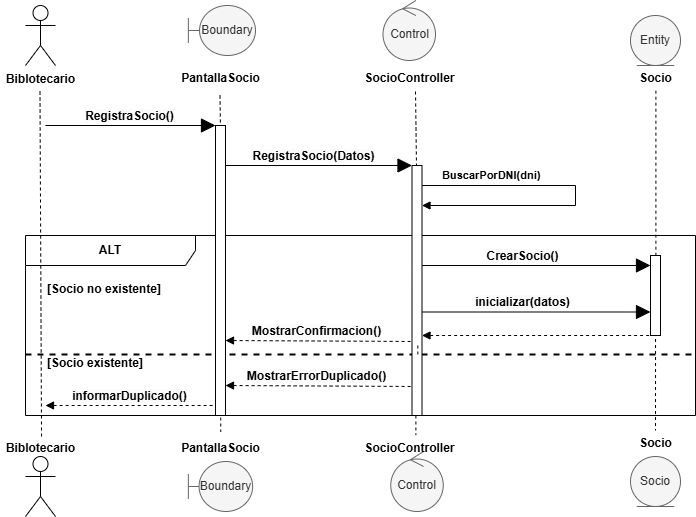

The diagram above was exported from draw.io. Its source (the exported page's mxGraphModel, read from the mxfile embedded in the PNG):
<mxGraphModel dx="832" dy="563" grid="1" gridSize="10" guides="1" tooltips="1" connect="1" arrows="1" fold="1" page="1" pageScale="1" pageWidth="827" pageHeight="1169" background="#ffffff" math="0" shadow="0">
  <root>
    <mxCell id="0" />
    <mxCell id="1" parent="0" />
    <mxCell id="36" value="ALT" style="shape=umlFrame;whiteSpace=wrap;html=1;pointerEvents=0;recursiveResize=0;container=1;collapsible=0;width=170;fontStyle=1" parent="1" vertex="1">
      <mxGeometry x="130" y="270" width="670" height="180" as="geometry" />
    </mxCell>
    <mxCell id="37" value="[Socio no existente]" style="text;html=1;fontStyle=1" parent="36" vertex="1">
      <mxGeometry width="100" height="20" relative="1" as="geometry">
        <mxPoint x="20" y="40" as="offset" />
      </mxGeometry>
    </mxCell>
    <mxCell id="38" value="" style="line;strokeWidth=2;dashed=1;labelPosition=center;verticalLabelPosition=bottom;align=left;verticalAlign=top;spacingLeft=20;spacingTop=15;html=1;whiteSpace=wrap;" parent="36" vertex="1">
      <mxGeometry y="114" width="670" height="10" as="geometry" />
    </mxCell>
    <mxCell id="39" value="" style="endArrow=block;endFill=1;endSize=12;html=1;" parent="36" edge="1" target="59">
      <mxGeometry width="160" relative="1" as="geometry">
        <mxPoint x="390" y="30" as="sourcePoint" />
        <mxPoint x="620" y="30" as="targetPoint" />
      </mxGeometry>
    </mxCell>
    <mxCell id="40" value="&lt;span style=&quot;color: rgb(0, 0, 0); font-size: 12px; font-weight: 700; background-color: rgb(251, 251, 251);&quot;&gt;CrearSocio()&lt;/span&gt;" style="edgeLabel;html=1;align=center;verticalAlign=middle;resizable=0;points=[];" parent="39" vertex="1" connectable="0">
      <mxGeometry x="-0.3" y="-1" relative="1" as="geometry">
        <mxPoint x="24" y="-11" as="offset" />
      </mxGeometry>
    </mxCell>
    <mxCell id="42" value="" style="endArrow=block;endFill=1;endSize=12;html=1;" parent="36" target="59" edge="1">
      <mxGeometry width="160" relative="1" as="geometry">
        <mxPoint x="390" y="76.5" as="sourcePoint" />
        <mxPoint x="620" y="77" as="targetPoint" />
      </mxGeometry>
    </mxCell>
    <mxCell id="43" value="&lt;span style=&quot;color: rgb(0, 0, 0); font-size: 12px; font-weight: 700; background-color: rgb(251, 251, 251);&quot;&gt;inicializar(datos)&lt;/span&gt;" style="edgeLabel;html=1;align=center;verticalAlign=middle;resizable=0;points=[];" parent="42" vertex="1" connectable="0">
      <mxGeometry x="-0.3" y="-1" relative="1" as="geometry">
        <mxPoint x="24" y="-11" as="offset" />
      </mxGeometry>
    </mxCell>
    <mxCell id="46" value="" style="endArrow=none;endFill=0;endSize=12;html=1;startArrow=block;startFill=1;dashed=1;" parent="36" edge="1">
      <mxGeometry width="160" relative="1" as="geometry">
        <mxPoint x="200" y="105" as="sourcePoint" />
        <mxPoint x="390" y="106" as="targetPoint" />
      </mxGeometry>
    </mxCell>
    <mxCell id="47" value="&lt;span style=&quot;color: rgb(0, 0, 0); font-size: 12px; font-weight: 700; background-color: rgb(251, 251, 251);&quot;&gt;MostrarConfirmacion()&lt;/span&gt;" style="edgeLabel;html=1;align=center;verticalAlign=middle;resizable=0;points=[];" parent="46" vertex="1" connectable="0">
      <mxGeometry x="-0.3" y="-1" relative="1" as="geometry">
        <mxPoint x="24" y="-11" as="offset" />
      </mxGeometry>
    </mxCell>
    <mxCell id="49" value="" style="endArrow=none;endFill=0;endSize=12;html=1;startArrow=block;startFill=1;dashed=1;" parent="36" edge="1">
      <mxGeometry width="160" relative="1" as="geometry">
        <mxPoint x="200" y="150" as="sourcePoint" />
        <mxPoint x="390" y="151" as="targetPoint" />
      </mxGeometry>
    </mxCell>
    <mxCell id="50" value="&lt;span style=&quot;color: rgb(0, 0, 0); font-size: 12px; font-weight: 700; background-color: rgb(251, 251, 251);&quot;&gt;MostrarErrorDuplicado()&lt;/span&gt;" style="edgeLabel;html=1;align=center;verticalAlign=middle;resizable=0;points=[];" parent="49" vertex="1" connectable="0">
      <mxGeometry x="-0.3" y="-1" relative="1" as="geometry">
        <mxPoint x="24" y="-11" as="offset" />
      </mxGeometry>
    </mxCell>
    <mxCell id="52" value="" style="endArrow=none;endFill=0;endSize=12;html=1;startArrow=block;startFill=1;dashed=1;" parent="36" edge="1">
      <mxGeometry width="160" relative="1" as="geometry">
        <mxPoint x="20" y="170" as="sourcePoint" />
        <mxPoint x="190" y="170" as="targetPoint" />
      </mxGeometry>
    </mxCell>
    <mxCell id="53" value="&lt;span style=&quot;color: rgb(0, 0, 0); font-size: 12px; font-weight: 700; background-color: rgb(251, 251, 251);&quot;&gt;informarDuplicado()&lt;/span&gt;" style="edgeLabel;html=1;align=center;verticalAlign=middle;resizable=0;points=[];" parent="52" vertex="1" connectable="0">
      <mxGeometry x="-0.3" y="-1" relative="1" as="geometry">
        <mxPoint x="24" y="-11" as="offset" />
      </mxGeometry>
    </mxCell>
    <mxCell id="54" value="[Socio&amp;nbsp;existente]" style="text;html=1;fontStyle=1" parent="36" vertex="1">
      <mxGeometry x="20" y="114" width="100" height="20" as="geometry" />
    </mxCell>
    <mxCell id="72" value="" style="endArrow=none;endFill=0;endSize=12;html=1;startArrow=block;startFill=1;dashed=1;" parent="36" edge="1">
      <mxGeometry width="160" relative="1" as="geometry">
        <mxPoint x="396.5" y="100" as="sourcePoint" />
        <mxPoint x="625" y="100" as="targetPoint" />
      </mxGeometry>
    </mxCell>
    <mxCell id="3" value="Biblotecario" style="shape=umlActor;verticalLabelPosition=bottom;verticalAlign=top;html=1;fontStyle=1" parent="1" vertex="1">
      <mxGeometry x="130" y="40" width="30" height="60" as="geometry" />
    </mxCell>
    <mxCell id="4" value="&amp;nbsp;Boundary&amp;nbsp;" style="shape=umlBoundary;whiteSpace=wrap;html=1;fillColor=#f5f5f5;fontColor=#333333;strokeColor=#666666;align=center;" parent="1" vertex="1">
      <mxGeometry x="292.85" y="40" width="67.15" height="50" as="geometry" />
    </mxCell>
    <mxCell id="6" value="PantallaSocio" style="text;align=center;fontStyle=1;verticalAlign=middle;spacingLeft=3;spacingRight=3;strokeColor=none;rotatable=0;points=[[0,0.5],[1,0.5]];portConstraint=eastwest;html=1;" parent="1" vertex="1">
      <mxGeometry x="285" y="100" width="80" height="26" as="geometry" />
    </mxCell>
    <mxCell id="7" value="Control" style="ellipse;shape=umlControl;whiteSpace=wrap;html=1;fillColor=#f5f5f5;fontColor=#333333;strokeColor=#666666;" parent="1" vertex="1">
      <mxGeometry x="487.5" y="35" width="52.5" height="60" as="geometry" />
    </mxCell>
    <mxCell id="8" value="SocioController" style="text;align=center;fontStyle=1;verticalAlign=middle;spacingLeft=3;spacingRight=3;strokeColor=none;rotatable=0;points=[[0,0.5],[1,0.5]];portConstraint=eastwest;html=1;" parent="1" vertex="1">
      <mxGeometry x="473.75" y="100" width="80" height="26" as="geometry" />
    </mxCell>
    <mxCell id="11" value="" style="endArrow=none;endFill=0;endSize=24;html=1;dashed=1;entryX=0.513;entryY=0.046;entryDx=0;entryDy=0;entryPerimeter=0;" parent="1" target="19" edge="1">
      <mxGeometry width="160" relative="1" as="geometry">
        <mxPoint x="144.5" y="126" as="sourcePoint" />
        <mxPoint x="144.5" y="426" as="targetPoint" />
      </mxGeometry>
    </mxCell>
    <mxCell id="12" value="" style="shape=umlActor;verticalLabelPosition=bottom;verticalAlign=top;html=1;fontStyle=1" parent="1" vertex="1">
      <mxGeometry x="130" y="491" width="30" height="60" as="geometry" />
    </mxCell>
    <mxCell id="13" value="" style="endArrow=none;endFill=0;endSize=24;html=1;dashed=1;entryX=0.503;entryY=-0.138;entryDx=0;entryDy=0;entryPerimeter=0;" parent="1" target="16" edge="1">
      <mxGeometry width="160" relative="1" as="geometry">
        <mxPoint x="325.24000000000024" y="440" as="sourcePoint" />
        <mxPoint x="324.5" y="430" as="targetPoint" />
      </mxGeometry>
    </mxCell>
    <mxCell id="14" value="" style="endArrow=none;endFill=0;endSize=24;html=1;dashed=1;entryX=0.583;entryY=-0.015;entryDx=0;entryDy=0;entryPerimeter=0;" parent="1" target="21" edge="1">
      <mxGeometry width="160" relative="1" as="geometry">
        <mxPoint x="520.3900000000001" y="450" as="sourcePoint" />
        <mxPoint x="520" y="426" as="targetPoint" />
      </mxGeometry>
    </mxCell>
    <mxCell id="15" value="&lt;span style=&quot;color: rgb(51, 51, 51);&quot;&gt;&amp;nbsp;Boundary&amp;nbsp;&lt;/span&gt;" style="shape=umlBoundary;whiteSpace=wrap;html=1;fillColor=#f5f5f5;fontColor=#333333;strokeColor=#666666;" parent="1" vertex="1">
      <mxGeometry x="292.84999999999997" y="496" width="64.29" height="50" as="geometry" />
    </mxCell>
    <mxCell id="16" value="PantallaSocio" style="text;align=center;fontStyle=1;verticalAlign=middle;spacingLeft=3;spacingRight=3;strokeColor=none;rotatable=0;points=[[0,0.5],[1,0.5]];portConstraint=eastwest;html=1;" parent="1" vertex="1">
      <mxGeometry x="285" y="470" width="80" height="26" as="geometry" />
    </mxCell>
    <mxCell id="19" value="Biblotecario" style="text;align=center;fontStyle=1;verticalAlign=middle;spacingLeft=3;spacingRight=3;strokeColor=none;rotatable=0;points=[[0,0.5],[1,0.5]];portConstraint=eastwest;html=1;" parent="1" vertex="1">
      <mxGeometry x="105" y="470" width="80" height="26" as="geometry" />
    </mxCell>
    <mxCell id="20" value="&lt;span style=&quot;color: rgb(51, 51, 51);&quot;&gt;Control&lt;/span&gt;" style="ellipse;shape=umlControl;whiteSpace=wrap;html=1;fillColor=#f5f5f5;fontColor=#333333;strokeColor=#666666;" parent="1" vertex="1">
      <mxGeometry x="495.25" y="486" width="52.5" height="60" as="geometry" />
    </mxCell>
    <mxCell id="21" value="SocioController" style="text;align=center;fontStyle=1;verticalAlign=middle;spacingLeft=3;spacingRight=3;strokeColor=none;rotatable=0;points=[[0,0.5],[1,0.5]];portConstraint=eastwest;html=1;" parent="1" vertex="1">
      <mxGeometry x="473.75" y="470" width="80" height="26" as="geometry" />
    </mxCell>
    <mxCell id="24" value="" style="endArrow=block;endFill=1;endSize=12;html=1;" parent="1" target="55" edge="1">
      <mxGeometry width="160" relative="1" as="geometry">
        <mxPoint x="150" y="160" as="sourcePoint" />
        <mxPoint x="310" y="160" as="targetPoint" />
      </mxGeometry>
    </mxCell>
    <mxCell id="27" value="&lt;span style=&quot;color: rgb(0, 0, 0); font-size: 12px; font-weight: 700; background-color: rgb(251, 251, 251);&quot;&gt;RegistraSocio()&lt;/span&gt;" style="edgeLabel;html=1;align=center;verticalAlign=middle;resizable=0;points=[];" parent="24" vertex="1" connectable="0">
      <mxGeometry x="-0.3" y="-1" relative="1" as="geometry">
        <mxPoint x="24" y="-11" as="offset" />
      </mxGeometry>
    </mxCell>
    <mxCell id="28" value="" style="endArrow=block;endFill=1;endSize=12;html=1;" parent="1" target="58" edge="1">
      <mxGeometry width="160" relative="1" as="geometry">
        <mxPoint x="327.5" y="200" as="sourcePoint" />
        <mxPoint x="510" y="200" as="targetPoint" />
      </mxGeometry>
    </mxCell>
    <mxCell id="29" value="&lt;span style=&quot;color: rgb(0, 0, 0); font-size: 12px; font-weight: 700; background-color: rgb(251, 251, 251);&quot;&gt;RegistraSocio(Datos)&lt;/span&gt;" style="edgeLabel;html=1;align=center;verticalAlign=middle;resizable=0;points=[];" parent="28" vertex="1" connectable="0">
      <mxGeometry x="-0.3" y="-1" relative="1" as="geometry">
        <mxPoint x="24" y="-11" as="offset" />
      </mxGeometry>
    </mxCell>
    <mxCell id="33" value="BuscarPorDNI(dni)" style="html=1;align=left;spacingLeft=2;endArrow=block;rounded=0;edgeStyle=orthogonalEdgeStyle;curved=0;rounded=0;fontStyle=1" parent="1" source="58" target="58" edge="1">
      <mxGeometry x="-0.9024" y="10" relative="1" as="geometry">
        <mxPoint x="530" y="220" as="sourcePoint" />
        <Array as="points">
          <mxPoint x="680" y="220" />
          <mxPoint x="680" y="240" />
        </Array>
        <mxPoint x="520" y="240" as="targetPoint" />
        <mxPoint as="offset" />
      </mxGeometry>
    </mxCell>
    <mxCell id="22" value="Entity" style="ellipse;shape=umlEntity;whiteSpace=wrap;html=1;fillColor=#f5f5f5;fontColor=#333333;strokeColor=#666666;" parent="1" vertex="1">
      <mxGeometry x="735" y="50" width="50" height="50" as="geometry" />
    </mxCell>
    <mxCell id="23" value="Socio" style="text;align=center;fontStyle=1;verticalAlign=middle;spacingLeft=3;spacingRight=3;strokeColor=none;rotatable=0;points=[[0,0.5],[1,0.5]];portConstraint=eastwest;html=1;" parent="1" vertex="1">
      <mxGeometry x="720" y="100" width="80" height="26" as="geometry" />
    </mxCell>
    <mxCell id="41" value="" style="endArrow=none;endFill=0;endSize=24;html=1;dashed=1;exitX=0.505;exitY=0.969;exitDx=0;exitDy=0;exitPerimeter=0;" parent="1" source="59" target="64" edge="1">
      <mxGeometry width="160" relative="1" as="geometry">
        <mxPoint x="530" y="126" as="sourcePoint" />
        <mxPoint x="530" y="470" as="targetPoint" />
      </mxGeometry>
    </mxCell>
    <mxCell id="60" value="" style="endArrow=none;endFill=0;endSize=24;html=1;dashed=1;exitX=0.505;exitY=0.969;exitDx=0;exitDy=0;exitPerimeter=0;" parent="1" source="23" target="59" edge="1">
      <mxGeometry width="160" relative="1" as="geometry">
        <mxPoint x="760" y="125" as="sourcePoint" />
        <mxPoint x="760" y="450" as="targetPoint" />
      </mxGeometry>
    </mxCell>
    <mxCell id="59" value="" style="html=1;points=[[0,0,0,0,5],[0,1,0,0,-5],[1,0,0,0,5],[1,1,0,0,-5]];perimeter=orthogonalPerimeter;outlineConnect=0;targetShapes=umlLifeline;portConstraint=eastwest;newEdgeStyle={&quot;curved&quot;:0,&quot;rounded&quot;:0};" parent="1" vertex="1">
      <mxGeometry x="755" y="290" width="10" height="80" as="geometry" />
    </mxCell>
    <mxCell id="63" value="Socio" style="ellipse;shape=umlEntity;whiteSpace=wrap;html=1;fillColor=#f5f5f5;fontColor=#333333;strokeColor=#666666;" parent="1" vertex="1">
      <mxGeometry x="735" y="491" width="50" height="50" as="geometry" />
    </mxCell>
    <mxCell id="64" value="Socio" style="text;align=center;fontStyle=1;verticalAlign=middle;spacingLeft=3;spacingRight=3;strokeColor=none;rotatable=0;points=[[0,0.5],[1,0.5]];portConstraint=eastwest;html=1;" parent="1" vertex="1">
      <mxGeometry x="720" y="465" width="80" height="26" as="geometry" />
    </mxCell>
    <mxCell id="66" value="" style="endArrow=none;endFill=0;endSize=24;html=1;dashed=1;entryX=0.583;entryY=-0.015;entryDx=0;entryDy=0;entryPerimeter=0;" parent="1" edge="1">
      <mxGeometry width="160" relative="1" as="geometry">
        <mxPoint x="520" y="126" as="sourcePoint" />
        <mxPoint x="522.3300000000002" y="298.79999999999995" as="targetPoint" />
      </mxGeometry>
    </mxCell>
    <mxCell id="58" value="" style="html=1;points=[[0,0,0,0,5],[0,1,0,0,-5],[1,0,0,0,5],[1,1,0,0,-5]];perimeter=orthogonalPerimeter;outlineConnect=0;targetShapes=umlLifeline;portConstraint=eastwest;newEdgeStyle={&quot;curved&quot;:0,&quot;rounded&quot;:0};" parent="1" vertex="1">
      <mxGeometry x="516.5" y="200" width="10" height="250" as="geometry" />
    </mxCell>
    <mxCell id="68" value="" style="endArrow=none;endFill=0;endSize=24;html=1;dashed=1;entryX=0.503;entryY=-0.138;entryDx=0;entryDy=0;entryPerimeter=0;" parent="1" edge="1">
      <mxGeometry width="160" relative="1" as="geometry">
        <mxPoint x="324.5" y="130" as="sourcePoint" />
        <mxPoint x="325.03" y="166.87999999999988" as="targetPoint" />
      </mxGeometry>
    </mxCell>
    <mxCell id="75" value="" style="endArrow=none;endFill=0;endSize=24;html=1;dashed=1;entryX=0.583;entryY=-0.015;entryDx=0;entryDy=0;entryPerimeter=0;" parent="1" edge="1">
      <mxGeometry width="160" relative="1" as="geometry">
        <mxPoint x="522.3300000000002" y="380" as="sourcePoint" />
        <mxPoint x="522.3300000000002" y="389.0999999999999" as="targetPoint" />
      </mxGeometry>
    </mxCell>
    <mxCell id="55" value="" style="html=1;points=[[0,0,0,0,5],[0,1,0,0,-5],[1,0,0,0,5],[1,1,0,0,-5]];perimeter=orthogonalPerimeter;outlineConnect=0;targetShapes=umlLifeline;portConstraint=eastwest;newEdgeStyle={&quot;curved&quot;:0,&quot;rounded&quot;:0};" parent="1" vertex="1">
      <mxGeometry x="319.99" y="160" width="10" height="290" as="geometry" />
    </mxCell>
  </root>
</mxGraphModel>